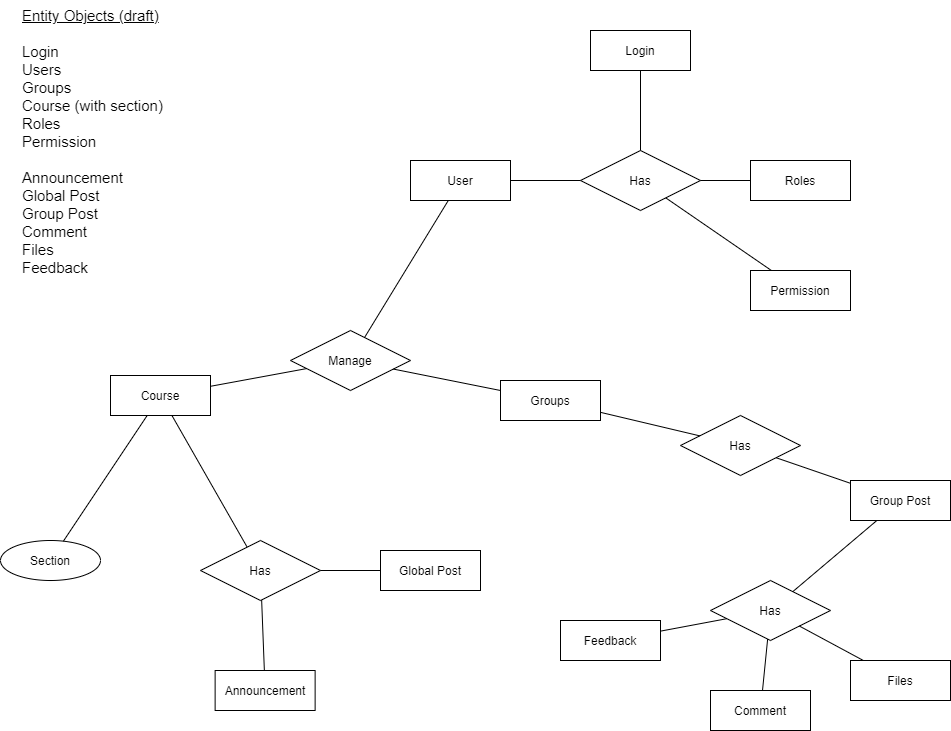

The diagram above was exported from draw.io. Its source (the exported page's mxGraphModel, read from the mxfile embedded in the PNG):
<mxGraphModel dx="1572" dy="1052" grid="1" gridSize="10" guides="1" tooltips="1" connect="1" arrows="1" fold="1" page="1" pageScale="1" pageWidth="1100" pageHeight="850" math="0" shadow="0">
  <root>
    <mxCell id="0" />
    <mxCell id="1" parent="0" />
    <mxCell id="2" value="Has" style="shape=rhombus;perimeter=rhombusPerimeter;whiteSpace=wrap;html=1;align=center;" vertex="1" parent="1">
      <mxGeometry x="650" y="200" width="120" height="60" as="geometry" />
    </mxCell>
    <mxCell id="3" value="Login" style="whiteSpace=wrap;html=1;align=center;" vertex="1" parent="1">
      <mxGeometry x="660" y="80" width="100" height="40" as="geometry" />
    </mxCell>
    <mxCell id="4" value="Roles" style="whiteSpace=wrap;html=1;align=center;" vertex="1" parent="1">
      <mxGeometry x="820" y="210" width="100" height="40" as="geometry" />
    </mxCell>
    <mxCell id="5" value="User" style="whiteSpace=wrap;html=1;align=center;" vertex="1" parent="1">
      <mxGeometry x="480" y="210" width="100" height="40" as="geometry" />
    </mxCell>
    <mxCell id="6" value="Permission" style="whiteSpace=wrap;html=1;align=center;" vertex="1" parent="1">
      <mxGeometry x="820" y="320" width="100" height="40" as="geometry" />
    </mxCell>
    <mxCell id="7" value="Manage" style="shape=rhombus;perimeter=rhombusPerimeter;whiteSpace=wrap;html=1;align=center;" vertex="1" parent="1">
      <mxGeometry x="360" y="380" width="120" height="60" as="geometry" />
    </mxCell>
    <mxCell id="8" value="Groups" style="whiteSpace=wrap;html=1;align=center;" vertex="1" parent="1">
      <mxGeometry x="570" y="430" width="100" height="40" as="geometry" />
    </mxCell>
    <mxCell id="9" value="Global Post" style="whiteSpace=wrap;html=1;align=center;" vertex="1" parent="1">
      <mxGeometry x="450" y="600" width="100" height="40" as="geometry" />
    </mxCell>
    <mxCell id="10" value="Announcement" style="whiteSpace=wrap;html=1;align=center;" vertex="1" parent="1">
      <mxGeometry x="284.63" y="720" width="100" height="40" as="geometry" />
    </mxCell>
    <mxCell id="11" value="Course" style="whiteSpace=wrap;html=1;align=center;" vertex="1" parent="1">
      <mxGeometry x="180" y="425" width="100" height="40" as="geometry" />
    </mxCell>
    <mxCell id="30" value="" style="endArrow=none;html=1;rounded=0;" edge="1" parent="1" source="3" target="2">
      <mxGeometry relative="1" as="geometry">
        <mxPoint x="755" y="90" as="sourcePoint" />
        <mxPoint x="831.3268827818308" y="46.38463841038242" as="targetPoint" />
      </mxGeometry>
    </mxCell>
    <mxCell id="31" value="" style="endArrow=none;html=1;rounded=0;" edge="1" parent="1" source="2" target="5">
      <mxGeometry relative="1" as="geometry">
        <mxPoint x="720" y="130" as="sourcePoint" />
        <mxPoint x="720" y="210" as="targetPoint" />
      </mxGeometry>
    </mxCell>
    <mxCell id="32" value="" style="endArrow=none;html=1;rounded=0;" edge="1" parent="1" source="4" target="2">
      <mxGeometry relative="1" as="geometry">
        <mxPoint x="660" y="240" as="sourcePoint" />
        <mxPoint x="590" y="240" as="targetPoint" />
      </mxGeometry>
    </mxCell>
    <mxCell id="53" value="" style="endArrow=none;html=1;rounded=0;" edge="1" parent="1" source="8" target="7">
      <mxGeometry relative="1" as="geometry">
        <mxPoint x="705.1466723681713" y="350.902864473363" as="sourcePoint" />
        <mxPoint x="665.5555555555554" y="300" as="targetPoint" />
      </mxGeometry>
    </mxCell>
    <mxCell id="54" value="" style="endArrow=none;html=1;rounded=0;" edge="1" parent="1" source="7" target="5">
      <mxGeometry relative="1" as="geometry">
        <mxPoint x="850" y="272.14285714285734" as="sourcePoint" />
        <mxPoint x="515.0000000000002" y="152.5" as="targetPoint" />
      </mxGeometry>
    </mxCell>
    <mxCell id="56" value="" style="endArrow=none;html=1;rounded=0;" edge="1" parent="1" source="10" target="57">
      <mxGeometry relative="1" as="geometry">
        <mxPoint x="502.8571428571429" y="610" as="sourcePoint" />
        <mxPoint x="360" y="630" as="targetPoint" />
      </mxGeometry>
    </mxCell>
    <mxCell id="57" value="Has" style="shape=rhombus;perimeter=rhombusPerimeter;whiteSpace=wrap;html=1;align=center;" vertex="1" parent="1">
      <mxGeometry x="270" y="590" width="120" height="60" as="geometry" />
    </mxCell>
    <mxCell id="58" value="" style="endArrow=none;html=1;rounded=0;" edge="1" parent="1" source="57" target="9">
      <mxGeometry relative="1" as="geometry">
        <mxPoint x="386.3636363636365" y="730" as="sourcePoint" />
        <mxPoint x="370" y="640" as="targetPoint" />
      </mxGeometry>
    </mxCell>
    <mxCell id="67" value="" style="endArrow=none;html=1;rounded=0;" edge="1" parent="1" source="6" target="2">
      <mxGeometry relative="1" as="geometry">
        <mxPoint x="830" y="240" as="sourcePoint" />
        <mxPoint x="730" y="330" as="targetPoint" />
      </mxGeometry>
    </mxCell>
    <mxCell id="78" value="" style="endArrow=none;html=1;rounded=0;" edge="1" parent="1" source="7" target="11">
      <mxGeometry relative="1" as="geometry">
        <mxPoint x="384.44444444444457" y="-30" as="sourcePoint" />
        <mxPoint x="344.8533276318152" y="20.902864473380305" as="targetPoint" />
      </mxGeometry>
    </mxCell>
    <mxCell id="87" value="Section" style="ellipse;whiteSpace=wrap;html=1;align=center;" vertex="1" parent="1">
      <mxGeometry x="70" y="590" width="100" height="40" as="geometry" />
    </mxCell>
    <mxCell id="89" value="" style="endArrow=none;html=1;rounded=0;" edge="1" parent="1" source="87" target="11">
      <mxGeometry relative="1" as="geometry">
        <mxPoint x="200" y="215.38461538461524" as="sourcePoint" />
        <mxPoint x="159.63119945523079" y="227.80578478300572" as="targetPoint" />
      </mxGeometry>
    </mxCell>
    <mxCell id="91" value="Has" style="shape=rhombus;perimeter=rhombusPerimeter;whiteSpace=wrap;html=1;align=center;" vertex="1" parent="1">
      <mxGeometry x="750" y="465" width="120" height="60" as="geometry" />
    </mxCell>
    <mxCell id="92" value="" style="endArrow=none;html=1;rounded=0;" edge="1" parent="1" source="91" target="8">
      <mxGeometry relative="1" as="geometry">
        <mxPoint x="895.7727649624558" y="330.0716062515803" as="sourcePoint" />
        <mxPoint x="884.4444444444443" y="280" as="targetPoint" />
      </mxGeometry>
    </mxCell>
    <mxCell id="93" value="Group Post" style="whiteSpace=wrap;html=1;align=center;" vertex="1" parent="1">
      <mxGeometry x="920" y="530" width="100" height="40" as="geometry" />
    </mxCell>
    <mxCell id="94" value="" style="endArrow=none;html=1;rounded=0;" edge="1" parent="1" source="91" target="93">
      <mxGeometry relative="1" as="geometry">
        <mxPoint x="786.9230769230769" y="378.46153846153857" as="sourcePoint" />
        <mxPoint x="864.2857142857142" y="280" as="targetPoint" />
      </mxGeometry>
    </mxCell>
    <mxCell id="106" value="Has" style="shape=rhombus;perimeter=rhombusPerimeter;whiteSpace=wrap;html=1;align=center;" vertex="1" parent="1">
      <mxGeometry x="780" y="630" width="120" height="60" as="geometry" />
    </mxCell>
    <mxCell id="107" value="" style="endArrow=none;html=1;rounded=0;" edge="1" parent="1" source="106" target="93">
      <mxGeometry relative="1" as="geometry">
        <mxPoint x="636.9230769230769" y="508.46153846153857" as="sourcePoint" />
        <mxPoint x="742.7272727272727" y="570" as="targetPoint" />
      </mxGeometry>
    </mxCell>
    <mxCell id="108" value="" style="endArrow=none;html=1;rounded=0;" edge="1" parent="1" source="106" target="109">
      <mxGeometry relative="1" as="geometry">
        <mxPoint x="869.230769230769" y="495.3846153846155" as="sourcePoint" />
        <mxPoint x="890" y="740" as="targetPoint" />
      </mxGeometry>
    </mxCell>
    <mxCell id="109" value="Files" style="whiteSpace=wrap;html=1;align=center;" vertex="1" parent="1">
      <mxGeometry x="920" y="710" width="100" height="40" as="geometry" />
    </mxCell>
    <mxCell id="110" value="Comment" style="whiteSpace=wrap;html=1;align=center;" vertex="1" parent="1">
      <mxGeometry x="780" y="740" width="100" height="40" as="geometry" />
    </mxCell>
    <mxCell id="111" value="Feedback" style="whiteSpace=wrap;html=1;align=center;" vertex="1" parent="1">
      <mxGeometry x="630" y="670" width="100" height="40" as="geometry" />
    </mxCell>
    <mxCell id="112" value="" style="endArrow=none;html=1;rounded=0;" edge="1" parent="1" source="106" target="110">
      <mxGeometry relative="1" as="geometry">
        <mxPoint x="799.9982608695652" y="738.2608695652175" as="sourcePoint" />
        <mxPoint x="866.52" y="790" as="targetPoint" />
      </mxGeometry>
    </mxCell>
    <mxCell id="113" value="" style="endArrow=none;html=1;rounded=0;" edge="1" parent="1" source="106" target="111">
      <mxGeometry relative="1" as="geometry">
        <mxPoint x="759.9982608695652" y="804.1308695652175" as="sourcePoint" />
        <mxPoint x="826.52" y="855.87" as="targetPoint" />
      </mxGeometry>
    </mxCell>
    <mxCell id="115" value="" style="endArrow=none;html=1;rounded=0;" edge="1" parent="1" source="57" target="11">
      <mxGeometry relative="1" as="geometry">
        <mxPoint x="437.6470588235295" y="148.82352941176487" as="sourcePoint" />
        <mxPoint x="290" y="179.58333333333348" as="targetPoint" />
      </mxGeometry>
    </mxCell>
    <mxCell id="116" value="&lt;font style=&quot;font-size: 15px&quot;&gt;&lt;u&gt;Entity Objects (draft)&lt;/u&gt;&lt;br&gt;&lt;br&gt;Login&lt;br&gt;Users&lt;br&gt;Groups&lt;br&gt;Course (with section)&lt;br&gt;Roles&lt;br&gt;Permission&lt;br&gt;&lt;br&gt;Announcement&lt;br&gt;Global Post&lt;br&gt;Group Post&lt;br&gt;Comment&lt;br&gt;Files&lt;br&gt;Feedback&lt;/font&gt;" style="text;html=1;strokeColor=none;fillColor=none;align=left;verticalAlign=top;whiteSpace=wrap;rounded=0;" vertex="1" parent="1">
      <mxGeometry x="90" y="50" width="237.5" height="300" as="geometry" />
    </mxCell>
  </root>
</mxGraphModel>